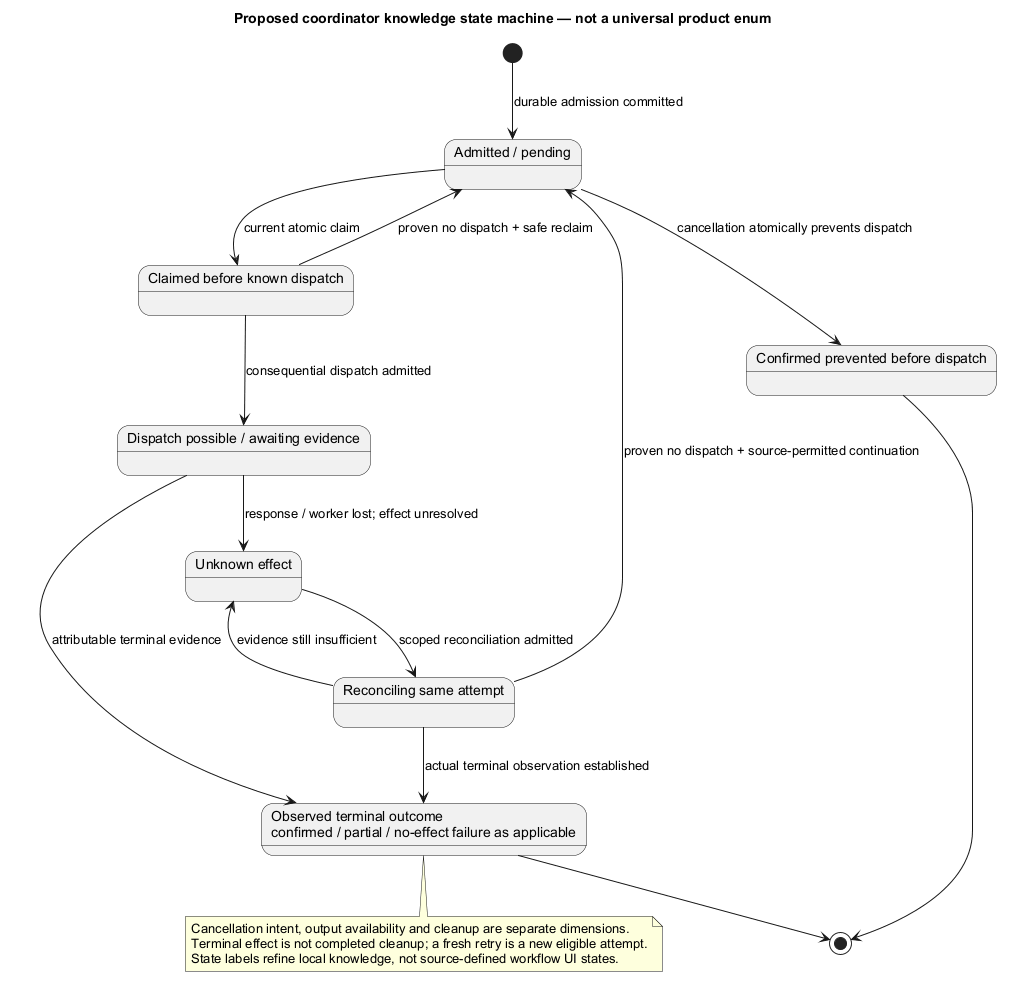

The diagram above was rendered by PlantUML. Its source (embedded in the PNG):
@startuml
' OWNER-MVP-2026-11-04 review: MVP core / cross-cutting. Core presentation/application/files or shared authority/recovery invariant remains applicable.
title Proposed coordinator knowledge state machine — not a universal product enum
skinparam backgroundColor white
skinparam shadowing false
skinparam defaultFontName Arial

state "Admitted / pending" as P
state "Claimed before known dispatch" as C
state "Dispatch possible / awaiting evidence" as D
state "Unknown effect" as U
state "Reconciling same attempt" as R
state "Observed terminal outcome\nconfirmed / partial / no-effect failure as applicable" as T
state "Confirmed prevented before dispatch" as X
[*] --> P : durable admission committed
P --> C : current atomic claim
P --> X : cancellation atomically prevents dispatch
C --> P : proven no dispatch + safe reclaim
C --> D : consequential dispatch admitted
D --> T : attributable terminal evidence
D --> U : response / worker lost; effect unresolved
U --> R : scoped reconciliation admitted
R --> U : evidence still insufficient
R --> T : actual terminal observation established
R --> P : proven no dispatch + source-permitted continuation
T --> [*]
X --> [*]
note bottom of T
 Cancellation intent, output availability and cleanup are separate dimensions.
 Terminal effect is not completed cleanup; a fresh retry is a new eligible attempt.
 State labels refine local knowledge, not source-defined workflow UI states.
end note
@enduml